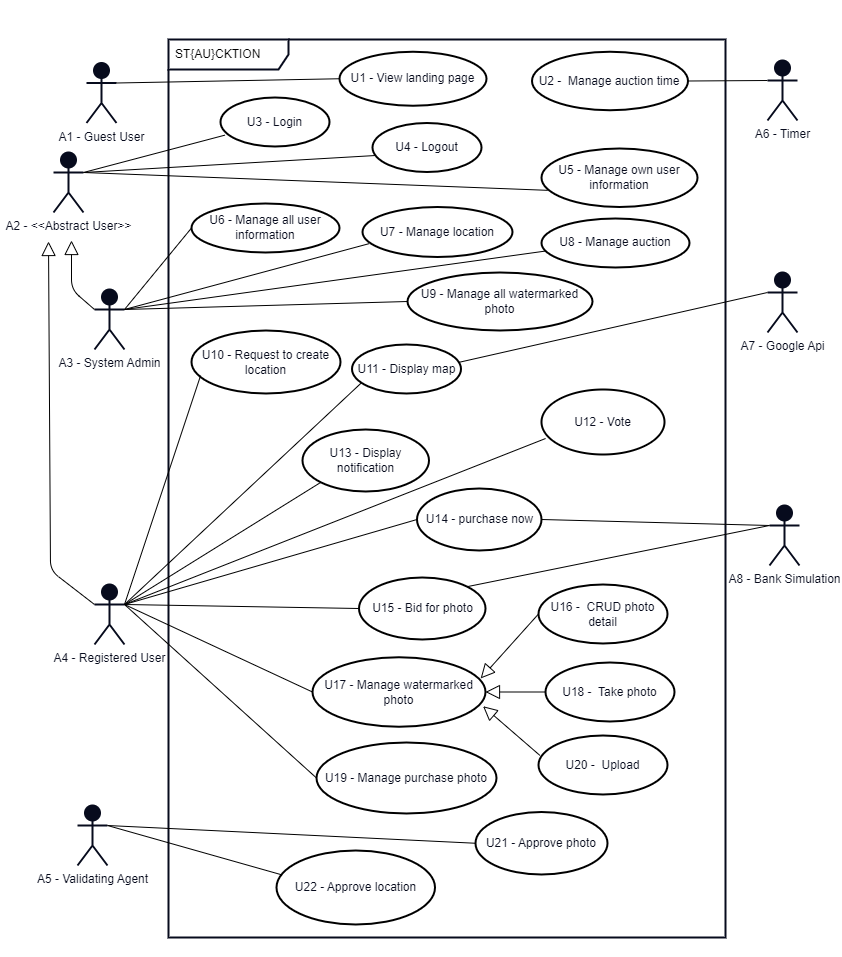

The diagram above was exported from draw.io. Its source (the exported page's mxGraphModel, read from the mxfile embedded in the PNG):
<mxGraphModel dx="1634" dy="1058" grid="0" gridSize="10" guides="1" tooltips="1" connect="1" arrows="1" fold="1" page="1" pageScale="1" pageWidth="850" pageHeight="1100" background="#FFFFFF" math="0" shadow="0">
  <root>
    <mxCell id="0" />
    <mxCell id="1" parent="0" />
    <mxCell id="89" value="" style="rounded=0;whiteSpace=wrap;html=1;strokeColor=#FFFFFF;strokeWidth=2;fontColor=#070B1D;fillColor=none;gradientColor=none;" parent="1" vertex="1">
      <mxGeometry x="4" y="75" width="839" height="955" as="geometry" />
    </mxCell>
    <mxCell id="65" value="ST{AU}CKTION" style="shape=umlFrame;whiteSpace=wrap;html=1;width=120;height=30;boundedLbl=1;verticalAlign=middle;align=left;spacingLeft=5;strokeWidth=2;swimlaneFillColor=none;perimeterSpacing=1;strokeColor=#070B1D;" parent="1" vertex="1">
      <mxGeometry x="171" y="113" width="557" height="898" as="geometry" />
    </mxCell>
    <mxCell id="4" value="&lt;font color=&quot;#070b1d&quot;&gt;A2 - &amp;lt;&amp;lt;Abstract User&amp;gt;&amp;gt;&lt;br&gt;&lt;/font&gt;" style="shape=umlActor;verticalLabelPosition=bottom;verticalAlign=top;html=1;strokeColor=#070B1D;strokeWidth=2;fillColor=#070B1D;gradientColor=none;" parent="1" vertex="1">
      <mxGeometry x="56" y="226" width="30" height="60" as="geometry" />
    </mxCell>
    <mxCell id="16" value="U7 - Manage location" style="ellipse;whiteSpace=wrap;html=1;strokeColor=#000000;strokeWidth=2;fontColor=#070B1D;fillColor=none;gradientColor=none;" parent="1" vertex="1">
      <mxGeometry x="365" y="280.5" width="150" height="50" as="geometry" />
    </mxCell>
    <mxCell id="20" value="U5 - Manage own user information" style="ellipse;whiteSpace=wrap;html=1;strokeColor=#000000;strokeWidth=2;fontColor=#070B1D;fillColor=none;gradientColor=none;" parent="1" vertex="1">
      <mxGeometry x="544" y="222" width="156" height="58.5" as="geometry" />
    </mxCell>
    <mxCell id="24" value="U20 -&amp;nbsp; Upload" style="ellipse;whiteSpace=wrap;html=1;strokeColor=#000000;strokeWidth=2;fontColor=#070B1D;fillColor=none;gradientColor=none;" parent="1" vertex="1">
      <mxGeometry x="541" y="809" width="129" height="59" as="geometry" />
    </mxCell>
    <mxCell id="28" value="U3 - Login" style="ellipse;whiteSpace=wrap;html=1;strokeColor=#000000;strokeWidth=2;fontColor=#070B1D;fillColor=none;gradientColor=none;" parent="1" vertex="1">
      <mxGeometry x="223" y="171" width="109" height="49" as="geometry" />
    </mxCell>
    <mxCell id="29" value="U4 - Logout" style="ellipse;whiteSpace=wrap;html=1;strokeColor=#000000;strokeWidth=2;fontColor=#070B1D;fillColor=none;gradientColor=none;" parent="1" vertex="1">
      <mxGeometry x="375" y="196.5" width="109" height="49" as="geometry" />
    </mxCell>
    <mxCell id="31" value="U15 -&amp;nbsp;Bid for photo" style="ellipse;whiteSpace=wrap;html=1;strokeColor=#000000;strokeWidth=2;fontColor=#070B1D;fillColor=none;gradientColor=none;" parent="1" vertex="1">
      <mxGeometry x="361.5" y="651" width="126.5" height="62" as="geometry" />
    </mxCell>
    <mxCell id="33" value="&lt;font color=&quot;#070b1d&quot;&gt;A8 - Bank Simulation&lt;br&gt;&lt;/font&gt;" style="shape=umlActor;verticalLabelPosition=bottom;verticalAlign=top;html=1;strokeColor=#070B1D;strokeWidth=2;fillColor=#070B1D;gradientColor=none;" parent="1" vertex="1">
      <mxGeometry x="772" y="579" width="30" height="60" as="geometry" />
    </mxCell>
    <mxCell id="34" value="&lt;font color=&quot;#070b1d&quot;&gt;A7 - Google Api&lt;br&gt;&lt;/font&gt;" style="shape=umlActor;verticalLabelPosition=bottom;verticalAlign=top;html=1;strokeColor=#070B1D;strokeWidth=2;fillColor=#070B1D;gradientColor=none;" parent="1" vertex="1">
      <mxGeometry x="770" y="346" width="30" height="60" as="geometry" />
    </mxCell>
    <mxCell id="38" value="&lt;font color=&quot;#070b1d&quot;&gt;A3 - System Admin&lt;br&gt;&lt;/font&gt;" style="shape=umlActor;verticalLabelPosition=bottom;verticalAlign=top;html=1;strokeColor=#070B1D;strokeWidth=2;fillColor=#070B1D;gradientColor=none;" parent="1" vertex="1">
      <mxGeometry x="97" y="363" width="30" height="60" as="geometry" />
    </mxCell>
    <mxCell id="43" value="U14 - purchase now" style="ellipse;whiteSpace=wrap;html=1;strokeColor=#000000;strokeWidth=2;fontColor=#070B1D;fillColor=none;gradientColor=none;" parent="1" vertex="1">
      <mxGeometry x="419.5" y="562" width="124.5" height="62" as="geometry" />
    </mxCell>
    <mxCell id="48" value="U12 - Vote" style="ellipse;whiteSpace=wrap;html=1;strokeColor=#000000;strokeWidth=2;fontColor=#070B1D;fillColor=none;gradientColor=none;" parent="1" vertex="1">
      <mxGeometry x="544" y="463" width="123" height="65" as="geometry" />
    </mxCell>
    <mxCell id="50" value="U17 - Manage watermarked photo" style="ellipse;whiteSpace=wrap;html=1;strokeColor=#000000;strokeWidth=2;fontColor=#070B1D;fillColor=none;gradientColor=none;" parent="1" vertex="1">
      <mxGeometry x="315" y="730.75" width="173" height="69.5" as="geometry" />
    </mxCell>
    <mxCell id="69" value="U21 - Approve photo" style="ellipse;whiteSpace=wrap;html=1;strokeColor=#000000;strokeWidth=2;fontColor=#070B1D;fillColor=none;gradientColor=none;" parent="1" vertex="1">
      <mxGeometry x="478" y="885.5" width="132" height="62.5" as="geometry" />
    </mxCell>
    <mxCell id="75" value="&lt;font color=&quot;#070b1d&quot;&gt;A5 - Validating Agent&lt;br&gt;&lt;/font&gt;" style="shape=umlActor;verticalLabelPosition=bottom;verticalAlign=top;html=1;strokeColor=#070B1D;strokeWidth=2;fillColor=#070B1D;gradientColor=none;" parent="1" vertex="1">
      <mxGeometry x="80" y="879" width="30" height="60" as="geometry" />
    </mxCell>
    <mxCell id="86" value="" style="endArrow=none;html=1;rounded=1;strokeColor=#000000;fontColor=#070B1D;exitX=1;exitY=0.5;exitDx=0;exitDy=0;entryX=0;entryY=0.3333333333333333;entryDx=0;entryDy=0;entryPerimeter=0;" parent="1" source="43" target="33" edge="1">
      <mxGeometry width="50" height="50" relative="1" as="geometry">
        <mxPoint x="437" y="822.5" as="sourcePoint" />
        <mxPoint x="487" y="772.5" as="targetPoint" />
      </mxGeometry>
    </mxCell>
    <mxCell id="94" value="" style="endArrow=none;html=1;strokeColor=#000000;exitX=0.041;exitY=0.768;exitDx=0;exitDy=0;entryX=1;entryY=0.3333333333333333;entryDx=0;entryDy=0;entryPerimeter=0;exitPerimeter=0;" parent="1" source="28" target="4" edge="1">
      <mxGeometry width="50" height="50" relative="1" as="geometry">
        <mxPoint x="201" y="249.5" as="sourcePoint" />
        <mxPoint x="64" y="248" as="targetPoint" />
      </mxGeometry>
    </mxCell>
    <mxCell id="95" value="" style="endArrow=none;html=1;strokeColor=#000000;exitX=0.022;exitY=0.664;exitDx=0;exitDy=0;entryX=1;entryY=0.3333333333333333;entryDx=0;entryDy=0;entryPerimeter=0;exitPerimeter=0;" parent="1" source="29" target="4" edge="1">
      <mxGeometry width="50" height="50" relative="1" as="geometry">
        <mxPoint x="201" y="250.5" as="sourcePoint" />
        <mxPoint x="62" y="249" as="targetPoint" />
      </mxGeometry>
    </mxCell>
    <mxCell id="96" value="" style="endArrow=none;html=1;strokeColor=#000000;exitX=0.04;exitY=0.715;exitDx=0;exitDy=0;entryX=1;entryY=0.3333333333333333;entryDx=0;entryDy=0;entryPerimeter=0;exitPerimeter=0;" parent="1" source="20" target="4" edge="1">
      <mxGeometry width="50" height="50" relative="1" as="geometry">
        <mxPoint x="203" y="250.5" as="sourcePoint" />
        <mxPoint x="63" y="249" as="targetPoint" />
      </mxGeometry>
    </mxCell>
    <mxCell id="97" value="" style="endArrow=none;html=1;strokeColor=#000000;entryX=1;entryY=0.3333333333333333;entryDx=0;entryDy=0;exitX=0.044;exitY=0.733;exitDx=0;exitDy=0;entryPerimeter=0;exitPerimeter=0;" parent="1" source="16" target="38" edge="1">
      <mxGeometry width="50" height="50" relative="1" as="geometry">
        <mxPoint x="286" y="373.5" as="sourcePoint" />
        <mxPoint x="131.99999999999886" y="372" as="targetPoint" />
      </mxGeometry>
    </mxCell>
    <mxCell id="98" value="" style="endArrow=none;html=1;strokeColor=#000000;entryX=1;entryY=0.3333333333333333;entryDx=0;entryDy=0;exitX=0;exitY=0.5;exitDx=0;exitDy=0;entryPerimeter=0;" parent="1" source="69" target="75" edge="1">
      <mxGeometry width="50" height="50" relative="1" as="geometry">
        <mxPoint x="286" y="503.5" as="sourcePoint" />
        <mxPoint x="131.99999999999886" y="502" as="targetPoint" />
      </mxGeometry>
    </mxCell>
    <mxCell id="99" value="" style="endArrow=none;html=1;strokeColor=#000000;entryX=1;entryY=0.3333333333333333;entryDx=0;entryDy=0;exitX=0;exitY=0.5;exitDx=0;exitDy=0;entryPerimeter=0;" parent="1" source="50" target="120" edge="1">
      <mxGeometry width="50" height="50" relative="1" as="geometry">
        <mxPoint x="286" y="631.5" as="sourcePoint" />
        <mxPoint x="131.99999999999886" y="630" as="targetPoint" />
      </mxGeometry>
    </mxCell>
    <mxCell id="101" value="" style="endArrow=none;html=1;strokeColor=#000000;entryX=1;entryY=0.3333333333333333;entryDx=0;entryDy=0;exitX=0;exitY=0.5;exitDx=0;exitDy=0;entryPerimeter=0;" parent="1" source="31" target="120" edge="1">
      <mxGeometry width="50" height="50" relative="1" as="geometry">
        <mxPoint x="286" y="766.5" as="sourcePoint" />
        <mxPoint x="131.99999999999955" y="792.9999999999998" as="targetPoint" />
      </mxGeometry>
    </mxCell>
    <mxCell id="102" value="" style="endArrow=none;html=1;strokeColor=#000000;entryX=1;entryY=0.3333333333333333;entryDx=0;entryDy=0;exitX=0;exitY=0.5;exitDx=0;exitDy=0;entryPerimeter=0;" parent="1" source="43" target="120" edge="1">
      <mxGeometry width="50" height="50" relative="1" as="geometry">
        <mxPoint x="286" y="767.5" as="sourcePoint" />
        <mxPoint x="131.99999999999955" y="792.9999999999998" as="targetPoint" />
      </mxGeometry>
    </mxCell>
    <mxCell id="103" value="U1 - View landing page" style="ellipse;whiteSpace=wrap;html=1;strokeColor=#000000;strokeWidth=2;fontColor=#070B1D;fillColor=none;gradientColor=none;" parent="1" vertex="1">
      <mxGeometry x="342" y="125.25" width="147" height="54" as="geometry" />
    </mxCell>
    <mxCell id="105" value="&lt;font color=&quot;#070b1d&quot;&gt;A1 - Guest User&lt;br&gt;&lt;/font&gt;" style="shape=umlActor;verticalLabelPosition=bottom;verticalAlign=top;html=1;strokeColor=#070B1D;strokeWidth=2;fillColor=#070B1D;gradientColor=none;" parent="1" vertex="1">
      <mxGeometry x="89" y="136.5" width="30" height="60" as="geometry" />
    </mxCell>
    <mxCell id="106" value="" style="endArrow=none;html=1;strokeColor=#000000;exitX=0;exitY=0.5;exitDx=0;exitDy=0;entryX=1;entryY=0.3333333333333333;entryDx=0;entryDy=0;entryPerimeter=0;exitPerimeter=0;" parent="1" source="103" target="105" edge="1">
      <mxGeometry width="50" height="50" relative="1" as="geometry">
        <mxPoint x="310.99999999999864" y="109" as="sourcePoint" />
        <mxPoint x="66" y="171.5" as="targetPoint" />
      </mxGeometry>
    </mxCell>
    <mxCell id="112" value="" style="edgeStyle=none;html=1;endSize=12;endArrow=block;endFill=0;strokeColor=#000000;exitX=0;exitY=0.3333333333333333;exitDx=0;exitDy=0;exitPerimeter=0;" parent="1" source="38" edge="1">
      <mxGeometry width="160" relative="1" as="geometry">
        <mxPoint x="-116" y="339.5" as="sourcePoint" />
        <mxPoint x="74" y="314" as="targetPoint" />
        <Array as="points">
          <mxPoint x="74" y="363" />
        </Array>
      </mxGeometry>
    </mxCell>
    <mxCell id="114" value="" style="edgeStyle=none;html=1;endSize=12;endArrow=block;endFill=0;strokeColor=#000000;exitX=0;exitY=0.3333333333333333;exitDx=0;exitDy=0;exitPerimeter=0;" parent="1" source="120" edge="1">
      <mxGeometry width="160" relative="1" as="geometry">
        <mxPoint x="92" y="561" as="sourcePoint" />
        <mxPoint x="51" y="315" as="targetPoint" />
        <Array as="points">
          <mxPoint x="53" y="644" />
        </Array>
      </mxGeometry>
    </mxCell>
    <mxCell id="117" value="" style="endArrow=none;html=1;rounded=1;strokeColor=#000000;fontColor=#070B1D;exitX=1;exitY=0;exitDx=0;exitDy=0;entryX=0;entryY=0.3333333333333333;entryDx=0;entryDy=0;entryPerimeter=0;" parent="1" source="31" target="33" edge="1">
      <mxGeometry width="50" height="50" relative="1" as="geometry">
        <mxPoint x="414.00000000001137" y="752.5000000000002" as="sourcePoint" />
        <mxPoint x="703" y="770" as="targetPoint" />
      </mxGeometry>
    </mxCell>
    <mxCell id="120" value="&lt;font color=&quot;#070b1d&quot;&gt;A4 - Registered User&lt;br&gt;&lt;/font&gt;" style="shape=umlActor;verticalLabelPosition=bottom;verticalAlign=top;html=1;strokeColor=#070B1D;strokeWidth=2;fillColor=#070B1D;gradientColor=none;" parent="1" vertex="1">
      <mxGeometry x="97" y="658" width="30" height="60" as="geometry" />
    </mxCell>
    <mxCell id="130" value="U10 - Request to create location" style="ellipse;whiteSpace=wrap;html=1;strokeColor=#000000;strokeWidth=2;fontColor=#070B1D;fillColor=none;gradientColor=none;" parent="1" vertex="1">
      <mxGeometry x="194" y="404" width="149" height="63" as="geometry" />
    </mxCell>
    <mxCell id="131" value="U22 -&amp;nbsp;Approve location" style="ellipse;whiteSpace=wrap;html=1;strokeColor=#000000;strokeWidth=2;fontColor=#070B1D;fillColor=none;gradientColor=none;" parent="1" vertex="1">
      <mxGeometry x="279" y="924" width="158.5" height="74" as="geometry" />
    </mxCell>
    <mxCell id="135" value="" style="endArrow=none;html=1;strokeColor=#000000;entryX=1;entryY=0.3333333333333333;entryDx=0;entryDy=0;exitX=0.032;exitY=0.328;exitDx=0;exitDy=0;entryPerimeter=0;exitPerimeter=0;" parent="1" source="131" target="75" edge="1">
      <mxGeometry width="50" height="50" relative="1" as="geometry">
        <mxPoint x="430.49999999999864" y="966.25" as="sourcePoint" />
        <mxPoint x="137" y="922.9999999999998" as="targetPoint" />
      </mxGeometry>
    </mxCell>
    <mxCell id="137" value="U11 -&amp;nbsp;Display map" style="ellipse;whiteSpace=wrap;html=1;strokeColor=#000000;strokeWidth=2;fontColor=#070B1D;fillColor=none;gradientColor=none;" parent="1" vertex="1">
      <mxGeometry x="354.5" y="418" width="109" height="49" as="geometry" />
    </mxCell>
    <mxCell id="138" value="" style="endArrow=none;html=1;strokeColor=#000000;exitX=0.084;exitY=0.787;exitDx=0;exitDy=0;entryX=1;entryY=0.3333333333333333;entryDx=0;entryDy=0;entryPerimeter=0;exitPerimeter=0;" parent="1" source="137" target="120" edge="1">
      <mxGeometry width="50" height="50" relative="1" as="geometry">
        <mxPoint x="307.9999999999877" y="562" as="sourcePoint" />
        <mxPoint x="125" y="624" as="targetPoint" />
      </mxGeometry>
    </mxCell>
    <mxCell id="139" value="" style="endArrow=none;html=1;strokeColor=#000000;entryX=0;entryY=0.3333333333333333;entryDx=0;entryDy=0;entryPerimeter=0;exitX=0.987;exitY=0.361;exitDx=0;exitDy=0;exitPerimeter=0;" parent="1" source="137" target="34" edge="1">
      <mxGeometry width="50" height="50" relative="1" as="geometry">
        <mxPoint x="559" y="495" as="sourcePoint" />
        <mxPoint x="136.99999999999955" y="635" as="targetPoint" />
      </mxGeometry>
    </mxCell>
    <mxCell id="146" value="" style="endArrow=none;html=1;strokeColor=#000000;exitX=0.061;exitY=0.716;exitDx=0;exitDy=0;entryX=1;entryY=0.3333333333333333;entryDx=0;entryDy=0;entryPerimeter=0;exitPerimeter=0;" parent="1" source="130" target="120" edge="1">
      <mxGeometry width="50" height="50" relative="1" as="geometry">
        <mxPoint x="291.9999999999877" y="465.25" as="sourcePoint" />
        <mxPoint x="112.99999999999955" y="580.75" as="targetPoint" />
      </mxGeometry>
    </mxCell>
    <mxCell id="147" value="&lt;font color=&quot;#070b1d&quot;&gt;A6 - Timer&lt;br&gt;&lt;/font&gt;" style="shape=umlActor;verticalLabelPosition=bottom;verticalAlign=top;html=1;strokeColor=#070B1D;strokeWidth=2;fillColor=#070B1D;gradientColor=none;" parent="1" vertex="1">
      <mxGeometry x="770" y="134" width="30" height="60" as="geometry" />
    </mxCell>
    <mxCell id="151" value="U2 -&amp;nbsp;&amp;nbsp;Manage auction time" style="ellipse;whiteSpace=wrap;html=1;strokeColor=#000000;strokeWidth=2;fontColor=#070B1D;fillColor=none;gradientColor=none;" parent="1" vertex="1">
      <mxGeometry x="534.5" y="125.25" width="156" height="58.5" as="geometry" />
    </mxCell>
    <mxCell id="155" value="" style="endArrow=none;html=1;strokeColor=#000000;exitX=0;exitY=0.3333333333333333;exitDx=0;exitDy=0;entryX=1;entryY=0.5;entryDx=0;entryDy=0;exitPerimeter=0;" parent="1" source="147" target="151" edge="1">
      <mxGeometry width="50" height="50" relative="1" as="geometry">
        <mxPoint x="910.9999999999882" y="380.5" as="sourcePoint" />
        <mxPoint x="625" y="358" as="targetPoint" />
      </mxGeometry>
    </mxCell>
    <mxCell id="156" value="U6 - Manage all user information" style="ellipse;whiteSpace=wrap;html=1;strokeColor=#000000;strokeWidth=2;fontColor=#070B1D;fillColor=none;gradientColor=none;" parent="1" vertex="1">
      <mxGeometry x="194" y="277" width="148" height="49" as="geometry" />
    </mxCell>
    <mxCell id="157" value="" style="endArrow=none;html=1;strokeColor=#000000;entryX=1;entryY=0.3333333333333333;entryDx=0;entryDy=0;exitX=0;exitY=0.5;exitDx=0;exitDy=0;entryPerimeter=0;" parent="1" source="156" target="38" edge="1">
      <mxGeometry width="50" height="50" relative="1" as="geometry">
        <mxPoint x="301.999999999995" y="360.50000000000045" as="sourcePoint" />
        <mxPoint x="137" y="393" as="targetPoint" />
      </mxGeometry>
    </mxCell>
    <mxCell id="158" value="U8 - Manage auction" style="ellipse;whiteSpace=wrap;html=1;strokeColor=#000000;strokeWidth=2;fontColor=#070B1D;fillColor=none;gradientColor=none;" parent="1" vertex="1">
      <mxGeometry x="544" y="292" width="148" height="49" as="geometry" />
    </mxCell>
    <mxCell id="159" value="" style="endArrow=none;html=1;strokeColor=#000000;entryX=1;entryY=0.3333333333333333;entryDx=0;entryDy=0;exitX=0.023;exitY=0.666;exitDx=0;exitDy=0;entryPerimeter=0;exitPerimeter=0;" parent="1" source="158" target="38" edge="1">
      <mxGeometry width="50" height="50" relative="1" as="geometry">
        <mxPoint x="138" y="409.5" as="sourcePoint" />
        <mxPoint x="-21" y="419" as="targetPoint" />
      </mxGeometry>
    </mxCell>
    <mxCell id="160" value="U9 - Manage all watermarked photo" style="ellipse;whiteSpace=wrap;html=1;strokeColor=#000000;strokeWidth=2;fontColor=#070B1D;fillColor=none;gradientColor=none;" parent="1" vertex="1">
      <mxGeometry x="410" y="346" width="185" height="58" as="geometry" />
    </mxCell>
    <mxCell id="161" value="" style="endArrow=none;html=1;strokeColor=#000000;entryX=1;entryY=0.3333333333333333;entryDx=0;entryDy=0;exitX=0;exitY=0.5;exitDx=0;exitDy=0;entryPerimeter=0;" parent="1" source="160" target="38" edge="1">
      <mxGeometry width="50" height="50" relative="1" as="geometry">
        <mxPoint x="254.5" y="442.5" as="sourcePoint" />
        <mxPoint x="95.5" y="452" as="targetPoint" />
      </mxGeometry>
    </mxCell>
    <mxCell id="165" value="U13 - Display notification" style="ellipse;whiteSpace=wrap;html=1;strokeColor=#000000;strokeWidth=2;fontColor=#070B1D;fillColor=none;gradientColor=none;" parent="1" vertex="1">
      <mxGeometry x="305" y="503" width="126.5" height="62" as="geometry" />
    </mxCell>
    <mxCell id="166" value="" style="endArrow=none;html=1;strokeColor=#000000;entryX=1;entryY=0.3333333333333333;entryDx=0;entryDy=0;exitX=0;exitY=1;exitDx=0;exitDy=0;entryPerimeter=0;" parent="1" source="165" target="120" edge="1">
      <mxGeometry width="50" height="50" relative="1" as="geometry">
        <mxPoint x="274" y="913.5" as="sourcePoint" />
        <mxPoint x="115" y="825" as="targetPoint" />
      </mxGeometry>
    </mxCell>
    <mxCell id="178" value="" style="endArrow=none;html=1;strokeColor=#000000;exitX=0;exitY=0.5;exitDx=0;exitDy=0;entryX=1;entryY=0.3333333333333333;entryDx=0;entryDy=0;entryPerimeter=0;" parent="1" source="179" target="120" edge="1">
      <mxGeometry width="50" height="50" relative="1" as="geometry">
        <mxPoint x="-51.99999999999818" y="962.75" as="sourcePoint" />
        <mxPoint x="-44" y="811" as="targetPoint" />
      </mxGeometry>
    </mxCell>
    <mxCell id="179" value="U19 - Manage purchase photo" style="ellipse;whiteSpace=wrap;html=1;strokeColor=#000000;strokeWidth=2;fontColor=#070B1D;fillColor=none;gradientColor=none;" parent="1" vertex="1">
      <mxGeometry x="319" y="816" width="180" height="71" as="geometry" />
    </mxCell>
    <mxCell id="180" value="U18 -&amp;nbsp; Take photo" style="ellipse;whiteSpace=wrap;html=1;strokeColor=#000000;strokeWidth=2;fontColor=#070B1D;fillColor=none;gradientColor=none;" parent="1" vertex="1">
      <mxGeometry x="548" y="736" width="129" height="59" as="geometry" />
    </mxCell>
    <mxCell id="181" value="U16 -&amp;nbsp; CRUD photo detail" style="ellipse;whiteSpace=wrap;html=1;strokeColor=#000000;strokeWidth=2;fontColor=#070B1D;fillColor=none;gradientColor=none;" parent="1" vertex="1">
      <mxGeometry x="541" y="658" width="129" height="59" as="geometry" />
    </mxCell>
    <mxCell id="185" value="" style="edgeStyle=none;html=1;endSize=12;endArrow=block;endFill=0;strokeColor=#000000;entryX=0.972;entryY=0.305;entryDx=0;entryDy=0;exitX=0;exitY=0.5;exitDx=0;exitDy=0;entryPerimeter=0;" parent="1" source="181" target="50" edge="1">
      <mxGeometry width="160" relative="1" as="geometry">
        <mxPoint x="443" y="969.5" as="sourcePoint" />
        <mxPoint x="447" y="860.5" as="targetPoint" />
        <Array as="points" />
      </mxGeometry>
    </mxCell>
    <mxCell id="186" value="" style="endArrow=none;html=1;strokeColor=#000000;exitX=1;exitY=0.3333333333333333;exitDx=0;exitDy=0;entryX=0.033;entryY=0.754;entryDx=0;entryDy=0;exitPerimeter=0;entryPerimeter=0;" parent="1" source="120" target="48" edge="1">
      <mxGeometry width="50" height="50" relative="1" as="geometry">
        <mxPoint x="-51.99999999999818" y="962.75" as="sourcePoint" />
        <mxPoint x="-44" y="811" as="targetPoint" />
      </mxGeometry>
    </mxCell>
    <mxCell id="187" value="" style="edgeStyle=none;html=1;endSize=12;endArrow=block;endFill=0;strokeColor=#000000;entryX=1;entryY=0.5;entryDx=0;entryDy=0;exitX=0;exitY=0.5;exitDx=0;exitDy=0;" parent="1" source="180" target="50" edge="1">
      <mxGeometry width="160" relative="1" as="geometry">
        <mxPoint x="470.00000000001046" y="982.5499999999995" as="sourcePoint" />
        <mxPoint x="405.82699999999977" y="897.4564999999996" as="targetPoint" />
        <Array as="points" />
      </mxGeometry>
    </mxCell>
    <mxCell id="188" value="" style="edgeStyle=none;html=1;endSize=12;endArrow=block;endFill=0;strokeColor=#000000;entryX=0.986;entryY=0.705;entryDx=0;entryDy=0;entryPerimeter=0;exitX=0.01;exitY=0.336;exitDx=0;exitDy=0;exitPerimeter=0;" parent="1" source="24" target="50" edge="1">
      <mxGeometry width="160" relative="1" as="geometry">
        <mxPoint x="467.4390000000003" y="1078.9399999999996" as="sourcePoint" />
        <mxPoint x="402.0029999999997" y="967.0025" as="targetPoint" />
        <Array as="points" />
      </mxGeometry>
    </mxCell>
  </root>
</mxGraphModel>